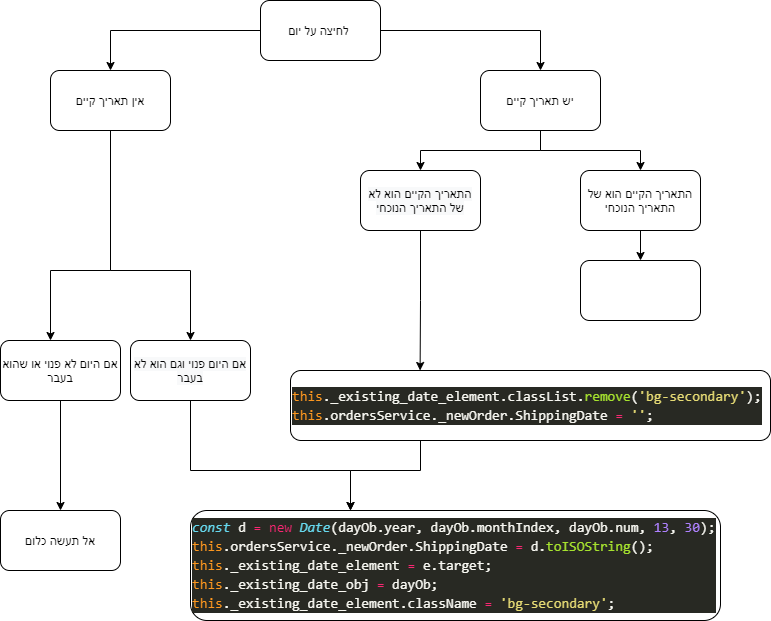

The diagram above was exported from draw.io. Its source (the exported page's mxGraphModel, read from the mxfile embedded in the PNG):
<mxGraphModel dx="728" dy="482" grid="1" gridSize="10" guides="1" tooltips="1" connect="1" arrows="1" fold="1" page="1" pageScale="1" pageWidth="827" pageHeight="1169" math="0" shadow="0">
  <root>
    <mxCell id="0" />
    <mxCell id="1" parent="0" />
    <mxCell id="grLJAO_GZmSJXpPG2jDG-41" value="" style="edgeStyle=orthogonalEdgeStyle;rounded=0;orthogonalLoop=1;jettySize=auto;html=1;fontColor=#000000;" parent="1" source="grLJAO_GZmSJXpPG2jDG-1" target="grLJAO_GZmSJXpPG2jDG-3" edge="1">
      <mxGeometry relative="1" as="geometry" />
    </mxCell>
    <mxCell id="grLJAO_GZmSJXpPG2jDG-44" value="" style="edgeStyle=orthogonalEdgeStyle;rounded=0;orthogonalLoop=1;jettySize=auto;html=1;fontColor=#000000;" parent="1" source="grLJAO_GZmSJXpPG2jDG-1" target="grLJAO_GZmSJXpPG2jDG-14" edge="1">
      <mxGeometry relative="1" as="geometry">
        <Array as="points">
          <mxPoint x="550" y="40" />
        </Array>
      </mxGeometry>
    </mxCell>
    <mxCell id="grLJAO_GZmSJXpPG2jDG-1" value="לחיצה על יום&amp;nbsp;" style="rounded=1;whiteSpace=wrap;html=1;" parent="1" vertex="1">
      <mxGeometry x="269.99704089506173" y="10" width="120" height="60" as="geometry" />
    </mxCell>
    <mxCell id="grLJAO_GZmSJXpPG2jDG-39" value="" style="edgeStyle=orthogonalEdgeStyle;rounded=0;orthogonalLoop=1;jettySize=auto;html=1;fontColor=#000000;" parent="1" source="grLJAO_GZmSJXpPG2jDG-3" target="grLJAO_GZmSJXpPG2jDG-17" edge="1">
      <mxGeometry relative="1" as="geometry">
        <Array as="points">
          <mxPoint x="120" y="280" />
          <mxPoint x="200" y="280" />
        </Array>
      </mxGeometry>
    </mxCell>
    <mxCell id="grLJAO_GZmSJXpPG2jDG-42" value="" style="edgeStyle=orthogonalEdgeStyle;rounded=0;orthogonalLoop=1;jettySize=auto;html=1;fontColor=#000000;" parent="1" source="grLJAO_GZmSJXpPG2jDG-3" target="grLJAO_GZmSJXpPG2jDG-4" edge="1">
      <mxGeometry relative="1" as="geometry">
        <Array as="points">
          <mxPoint x="120" y="280" />
          <mxPoint x="60" y="280" />
        </Array>
      </mxGeometry>
    </mxCell>
    <mxCell id="grLJAO_GZmSJXpPG2jDG-3" value="אין תאריך&amp;nbsp;קיים" style="rounded=1;whiteSpace=wrap;html=1;" parent="1" vertex="1">
      <mxGeometry x="59.995632716049386" y="80" width="120" height="60" as="geometry" />
    </mxCell>
    <mxCell id="grLJAO_GZmSJXpPG2jDG-47" value="" style="edgeStyle=orthogonalEdgeStyle;rounded=0;orthogonalLoop=1;jettySize=auto;html=1;fontColor=#000000;" parent="1" source="grLJAO_GZmSJXpPG2jDG-4" target="grLJAO_GZmSJXpPG2jDG-23" edge="1">
      <mxGeometry relative="1" as="geometry" />
    </mxCell>
    <mxCell id="grLJAO_GZmSJXpPG2jDG-4" value="אם היום לא פנוי או שהוא &lt;br&gt;בעבר" style="rounded=1;whiteSpace=wrap;html=1;" parent="1" vertex="1">
      <mxGeometry x="10" y="350" width="120" height="60" as="geometry" />
    </mxCell>
    <mxCell id="8mevw_kENosziOtlYPbU-2" value="" style="edgeStyle=orthogonalEdgeStyle;rounded=0;orthogonalLoop=1;jettySize=auto;html=1;" edge="1" parent="1" source="grLJAO_GZmSJXpPG2jDG-14" target="8mevw_kENosziOtlYPbU-1">
      <mxGeometry relative="1" as="geometry" />
    </mxCell>
    <mxCell id="8mevw_kENosziOtlYPbU-5" value="" style="edgeStyle=orthogonalEdgeStyle;rounded=0;orthogonalLoop=1;jettySize=auto;html=1;" edge="1" parent="1" source="grLJAO_GZmSJXpPG2jDG-14" target="8mevw_kENosziOtlYPbU-4">
      <mxGeometry relative="1" as="geometry" />
    </mxCell>
    <mxCell id="grLJAO_GZmSJXpPG2jDG-14" value="יש תאריך קיים" style="whiteSpace=wrap;html=1;rounded=1;" parent="1" vertex="1">
      <mxGeometry x="490.00352044753083" y="80" width="120" height="60" as="geometry" />
    </mxCell>
    <mxCell id="grLJAO_GZmSJXpPG2jDG-19" value="&lt;div style=&quot;color: rgb(248 , 248 , 242) ; background-color: rgb(40 , 41 , 35) ; font-family: &amp;#34;consolas&amp;#34; , &amp;#34;courier new&amp;#34; , monospace ; font-size: 14px ; line-height: 19px&quot;&gt;&lt;div style=&quot;font-family: &amp;#34;consolas&amp;#34; , &amp;#34;courier new&amp;#34; , monospace ; line-height: 19px&quot;&gt;&lt;div&gt;&lt;span style=&quot;color: #66d9ef ; font-style: italic&quot;&gt;const&lt;/span&gt;&amp;nbsp;d&amp;nbsp;&lt;span style=&quot;color: #f92672&quot;&gt;=&lt;/span&gt;&amp;nbsp;&lt;span style=&quot;color: #f92672&quot;&gt;new&lt;/span&gt;&amp;nbsp;&lt;span style=&quot;color: #66d9ef ; font-style: italic&quot;&gt;Date&lt;/span&gt;(dayOb.year,&amp;nbsp;dayOb.monthIndex,&amp;nbsp;dayOb.num,&amp;nbsp;&lt;span style=&quot;color: #ae81ff&quot;&gt;13&lt;/span&gt;,&amp;nbsp;&lt;span style=&quot;color: #ae81ff&quot;&gt;30&lt;/span&gt;);&lt;/div&gt;&lt;div&gt;&lt;span style=&quot;color: #fd971f&quot;&gt;this&lt;/span&gt;.ordersService._newOrder.ShippingDate&amp;nbsp;&lt;span style=&quot;color: #f92672&quot;&gt;=&lt;/span&gt;&amp;nbsp;d.&lt;span style=&quot;color: #a6e22e&quot;&gt;toISOString&lt;/span&gt;();&lt;/div&gt;&lt;div&gt;&lt;span style=&quot;color: #fd971f&quot;&gt;this&lt;/span&gt;._existing_date_element&amp;nbsp;&lt;span style=&quot;color: #f92672&quot;&gt;=&lt;/span&gt;&amp;nbsp;e.target;&lt;/div&gt;&lt;div&gt;&lt;span style=&quot;color: #fd971f&quot;&gt;this&lt;/span&gt;._existing_date_obj&amp;nbsp;&lt;span style=&quot;color: #f92672&quot;&gt;=&lt;/span&gt;&amp;nbsp;dayOb;&lt;/div&gt;&lt;div&gt;&lt;span style=&quot;color: #fd971f&quot;&gt;this&lt;/span&gt;._existing_date_element.className&amp;nbsp;&lt;span style=&quot;color: #f92672&quot;&gt;=&lt;/span&gt;&amp;nbsp;&lt;span style=&quot;color: #e6db74&quot;&gt;'bg-secondary'&lt;/span&gt;;&lt;/div&gt;&lt;/div&gt;&lt;/div&gt;" style="rounded=1;whiteSpace=wrap;html=1;align=left;" parent="1" vertex="1">
      <mxGeometry x="200" y="520" width="530" height="110" as="geometry" />
    </mxCell>
    <mxCell id="grLJAO_GZmSJXpPG2jDG-37" value="" style="edgeStyle=orthogonalEdgeStyle;rounded=0;orthogonalLoop=1;jettySize=auto;html=1;fontColor=#000000;" parent="1" source="grLJAO_GZmSJXpPG2jDG-17" target="grLJAO_GZmSJXpPG2jDG-19" edge="1">
      <mxGeometry relative="1" as="geometry">
        <Array as="points">
          <mxPoint x="200" y="480" />
          <mxPoint x="360" y="480" />
        </Array>
      </mxGeometry>
    </mxCell>
    <mxCell id="grLJAO_GZmSJXpPG2jDG-17" value="&lt;span style=&quot;color: rgb(0 , 0 , 0) ; font-family: &amp;#34;helvetica&amp;#34; ; font-size: 12px ; font-style: normal ; font-weight: 400 ; letter-spacing: normal ; text-align: center ; text-indent: 0px ; text-transform: none ; word-spacing: 0px ; background-color: rgb(248 , 249 , 250) ; display: inline ; float: none&quot;&gt;אם היום פנוי וגם הוא לא בעבר&lt;/span&gt;" style="whiteSpace=wrap;html=1;rounded=1;" parent="1" vertex="1">
      <mxGeometry x="140" y="350" width="120" height="60" as="geometry" />
    </mxCell>
    <mxCell id="grLJAO_GZmSJXpPG2jDG-23" value="אל תעשה כלום" style="whiteSpace=wrap;html=1;rounded=1;" parent="1" vertex="1">
      <mxGeometry x="10" y="520" width="120" height="60" as="geometry" />
    </mxCell>
    <mxCell id="grLJAO_GZmSJXpPG2jDG-46" value="" style="edgeStyle=orthogonalEdgeStyle;rounded=0;orthogonalLoop=1;jettySize=auto;html=1;fontColor=#000000;" parent="1" source="grLJAO_GZmSJXpPG2jDG-29" target="grLJAO_GZmSJXpPG2jDG-19" edge="1">
      <mxGeometry relative="1" as="geometry">
        <Array as="points">
          <mxPoint x="430" y="480" />
          <mxPoint x="360" y="480" />
        </Array>
      </mxGeometry>
    </mxCell>
    <mxCell id="grLJAO_GZmSJXpPG2jDG-29" value="&lt;div style=&quot;color: rgb(248 , 248 , 242) ; background-color: rgb(40 , 41 , 35) ; font-family: &amp;#34;consolas&amp;#34; , &amp;#34;courier new&amp;#34; , monospace ; font-size: 14px ; line-height: 19px&quot;&gt;&lt;div&gt;&lt;span style=&quot;color: #fd971f&quot;&gt;this&lt;/span&gt;._existing_date_element.classList.&lt;span style=&quot;color: #a6e22e&quot;&gt;remove&lt;/span&gt;(&lt;span style=&quot;color: #e6db74&quot;&gt;'bg-secondary'&lt;/span&gt;);&lt;/div&gt;&lt;div&gt;&lt;span style=&quot;color: #fd971f&quot;&gt;this&lt;/span&gt;.ordersService._newOrder.ShippingDate&amp;nbsp;&lt;span style=&quot;color: #f92672&quot;&gt;=&lt;/span&gt;&amp;nbsp;&lt;span style=&quot;color: #e6db74&quot;&gt;''&lt;/span&gt;;&lt;/div&gt;&lt;/div&gt;" style="whiteSpace=wrap;html=1;rounded=1;align=left;" parent="1" vertex="1">
      <mxGeometry x="300" y="380" width="480" height="70" as="geometry" />
    </mxCell>
    <mxCell id="8mevw_kENosziOtlYPbU-15" value="" style="edgeStyle=orthogonalEdgeStyle;rounded=0;orthogonalLoop=1;jettySize=auto;html=1;" edge="1" parent="1" source="8mevw_kENosziOtlYPbU-1" target="8mevw_kENosziOtlYPbU-14">
      <mxGeometry relative="1" as="geometry" />
    </mxCell>
    <mxCell id="8mevw_kENosziOtlYPbU-1" value="התאריך הקיים הוא של התאריך הנוכחי" style="whiteSpace=wrap;html=1;rounded=1;" vertex="1" parent="1">
      <mxGeometry x="590.0035204475308" y="180" width="120" height="60" as="geometry" />
    </mxCell>
    <mxCell id="8mevw_kENosziOtlYPbU-10" value="" style="edgeStyle=orthogonalEdgeStyle;rounded=0;orthogonalLoop=1;jettySize=auto;html=1;entryX=0.27;entryY=0;entryDx=0;entryDy=0;entryPerimeter=0;" edge="1" parent="1" source="8mevw_kENosziOtlYPbU-4" target="grLJAO_GZmSJXpPG2jDG-29">
      <mxGeometry relative="1" as="geometry" />
    </mxCell>
    <mxCell id="8mevw_kENosziOtlYPbU-4" value="&lt;span style=&quot;color: rgb(0 , 0 , 0) ; font-family: &amp;#34;helvetica&amp;#34; ; font-size: 12px ; font-style: normal ; font-weight: 400 ; letter-spacing: normal ; text-align: center ; text-indent: 0px ; text-transform: none ; word-spacing: 0px ; background-color: rgb(248 , 249 , 250) ; display: inline ; float: none&quot;&gt;התאריך הקיים הוא לא של התאריך הנוכחי&lt;/span&gt;" style="whiteSpace=wrap;html=1;rounded=1;" vertex="1" parent="1">
      <mxGeometry x="370.00352044753083" y="180" width="120" height="60" as="geometry" />
    </mxCell>
    <mxCell id="8mevw_kENosziOtlYPbU-14" value="" style="whiteSpace=wrap;html=1;rounded=1;" vertex="1" parent="1">
      <mxGeometry x="590.0035204475308" y="270" width="120" height="60" as="geometry" />
    </mxCell>
  </root>
</mxGraphModel>